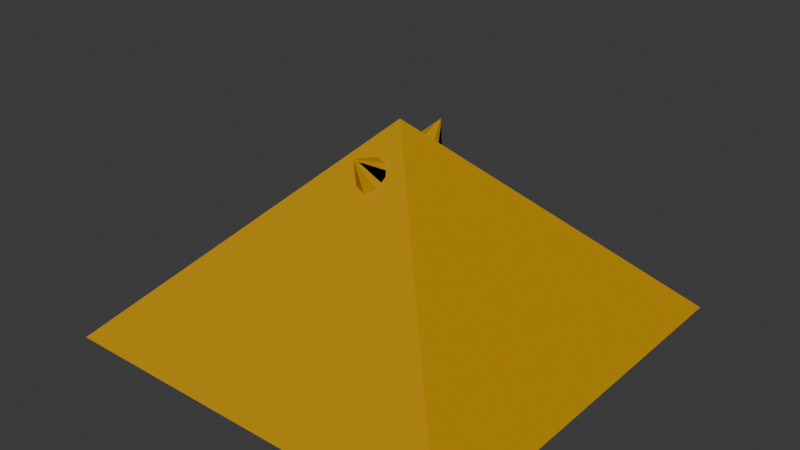 # Source: pyramid.blend  (saved by Blender 4.0.36; exported with 4.5.12 LTS)
import bpy
from mathutils import Matrix  # noqa: F401  (used for matrix-valued properties, if any)

bpy.ops.wm.read_factory_settings(use_empty=True)
scene = bpy.context.scene
scene.name = 'Scene'

# ---- collections
col_collection = bpy.data.collections.new('Collection'); scene.collection.children.link(col_collection)

# ---- materials (node trees are filled in below, after node groups)
mat_001 = bpy.data.materials.new('Материал.001')
mat_001.use_transparent_shadow = False
mat_001.diffuse_color = (0.5223, 0.2749, 0.008072, 1.0)
mat_001.roughness = 1.0
mat_001.specular_intensity = 0.0
mat_x = bpy.data.materials.new('Материал')
mat_x.use_transparent_shadow = False
mat_x.diffuse_color = (0.0, 0.0, 0.0, 1.0)
mat_x.roughness = 1.0
mat_x.specular_intensity = 0.0

# ---- material node trees

# ---- world
world_world = bpy.data.worlds.new('World'); scene.world = world_world
world_world.use_nodes = True; world_world.node_tree.nodes.clear()
_N = world_world.node_tree.nodes; _L = world_world.node_tree.links
n0 = _N.new('ShaderNodeOutputWorld'); n0.name = 'World Output'; n0.location = (300, 300)
n1 = _N.new('ShaderNodeBackground'); n1.name = 'Background'; n1.location = (10, 300)
n1.inputs[0].default_value = (0.05088, 0.05088, 0.05088, 1.0)
_L.new(n1.outputs[0], n0.inputs[0])
n0.is_active_output = True
world_world.color = (0.05088, 0.05088, 0.05088)
world_world.use_sun_shadow = False
world_world.sun_shadow_jitter_overblur = 0.0

# ---- meshes
me_003 = bpy.data.meshes.new('Конус.003')
me_003.from_pydata([(0.02146, 0.1212, 0.2168), (0.03361, 0.1189, 0.2199), (0.04067, 0.1099, 0.2297), (0.0385, 0.09946, 0.2403), (0.02838, 0.09375, 0.2455), (0.002853, 0.1527, 0.2797), (-0.008833, 0.1359, 0.1995), (0.02142, 0.1306, 0.2069), (0.03877, 0.1092, 0.23), (0.03305, 0.08438, 0.2552), (0.007626, 0.07057, 0.2679), (-0.02262, 0.07589, 0.2605), (-0.03997, 0.09722, 0.2374), (-0.03426, 0.1221, 0.2122), (-0.004066, 0.1606, 0.2893), (-0.001134, 0.0001233, 0.338), (0.5588, 0.56, -0.2219), (-0.001134, -8.282e-05, 0.338), (0.5588, -0.56, -0.2219), (-0.00134, 0.0001233, 0.338), (-0.5612, 0.56, -0.2219), (-0.00134, -8.282e-05, 0.338), (-0.5612, -0.56, -0.2219), (0.5588, -0.56, -0.2219), (-0.5612, -0.56, -0.2219), (-0.5612, 0.56, -0.2219), (-0.5612, -0.56, -0.2219), (-0.5612, 0.56, -0.2219), (-0.5612, 0.56, -0.2219), (-0.5612, 0.56, -0.2219), (-0.5612, -0.56, -0.2219), (-0.001134, 0.0001233, 0.338), (-0.00134, -8.282e-05, 0.338), (0.02146, -0.08925, 0.2484), (0.03361, -0.0924, 0.2461), (0.04067, -0.1021, 0.2371), (0.0385, -0.1127, 0.2267), (0.02838, -0.118, 0.221), (0.002853, -0.1522, 0.28), (-0.008833, -0.07196, 0.2631), (0.02142, -0.07933, 0.2578), (0.03877, -0.1024, 0.2365), (0.03305, -0.1277, 0.2116), (0.007626, -0.1404, 0.1978), (-0.02262, -0.133, 0.2031), (-0.03997, -0.1099, 0.2245), (-0.03426, -0.08463, 0.2493), (-0.004066, -0.1618, 0.2878)], [(15, 31), (32, 21)], [(0, 5, 1), (1, 5, 2), (2, 5, 3), (3, 5, 4), (6, 14, 7), (7, 14, 8), (8, 14, 9), (9, 14, 10), (10, 14, 11), (11, 14, 12), (12, 14, 13), (13, 14, 6), (17, 21, 22, 18), (15, 17, 18, 16), (21, 19, 20, 22), (19, 15, 16, 20), (18, 22, 24, 23), (25, 20, 27, 28), (26, 25, 29, 30), (30, 29, 25, 20, 16, 18), (19, 21, 17, 15), (33, 38, 34), (34, 38, 35), (35, 38, 36), (36, 38, 37), (39, 47, 40), (40, 47, 41), (41, 47, 42), (42, 47, 43), (43, 47, 44), (44, 47, 45), (45, 47, 46), (46, 47, 39)])
me_003.polygons.foreach_set('material_index', [1, 1, 1, 1, 0, 0, 0, 0, 0, 0, 0, 0, 0, 0, 0, 0, 0, 0, 0, 0, 0, 1, 1, 1, 1, 0, 0, 0, 0, 0, 0, 0, 0])
_uv = me_003.uv_layers.new(name='UVКарта')
_uv.uv.foreach_set('vector', [0.25, 0.49, 0.25, 0.25, 0.4197, 0.4197, 0.4197, 0.4197, 0.25, 0.25, 0.49, 0.25, 0.49, 0.25, 0.25, 0.25, 0.4197, 0.08029, 0.4197, 0.08029, 0.25, 0.25, 0.25, 0.01, 0.25, 0.49, 0.25, 0.25, 0.4197, 0.4197, 0.4197, 0.4197, 0.25, 0.25, 0.49, 0.25, 0.49, 0.25, 0.25, 0.25, 0.4197, 0.08029, 0.4197, 0.08029, 0.25, 0.25, 0.25, 0.01, 0.25, 0.01, 0.25, 0.25, 0.08029, 0.08029, 0.08029, 0.08029, 0.25, 0.25, 0.01, 0.25, 0.01, 0.25, 0.25, 0.25, 0.08029, 0.4197, 0.08029, 0.4197, 0.25, 0.25, 0.25, 0.49, 0.0, 0.0, 0.0, 0.0, 0.0, 0.0, 0.0, 0.0, 0.0, 0.0, 0.0, 0.0, 0.0, 0.0, 0.0, 0.0, 0.0, 0.0, 0.0, 0.0, 0.0, 0.0, 0.0, 0.0, 0.0, 0.0, 0.0, 0.0, 0.0, 0.0, 0.0, 0.0, 0.0, 0.0, 0.0, 0.0, 0.0, 0.0, 0.0, 0.0, 0.0, 0.0, 0.0, 0.0, 0.0, 0.0, 0.0, 0.0, 0.0, 0.0, 0.0, 0.0, 0.0, 0.0, 0.0, 0.0, 0.0, 0.0, 0.0, 0.0, 0.0, 0.0, 0.0, 0.0, 0.0, 0.0, 0.0, 0.0, 0.0, 0.0, 0.0, 0.0, 0.0, 0.0, 0.0, 0.0, 0.25, 0.49, 0.25, 0.25, 0.4197, 0.4197, 0.4197, 0.4197, 0.25, 0.25, 0.49, 0.25, 0.49, 0.25, 0.25, 0.25, 0.4197, 0.08029, 0.4197, 0.08029, 0.25, 0.25, 0.25, 0.01, 0.25, 0.49, 0.25, 0.25, 0.4197, 0.4197, 0.4197, 0.4197, 0.25, 0.25, 0.49, 0.25, 0.49, 0.25, 0.25, 0.25, 0.4197, 0.08029, 0.4197, 0.08029, 0.25, 0.25, 0.25, 0.01, 0.25, 0.01, 0.25, 0.25, 0.08029, 0.08029, 0.08029, 0.08029, 0.25, 0.25, 0.01, 0.25, 0.01, 0.25, 0.25, 0.25, 0.08029, 0.4197, 0.08029, 0.4197, 0.25, 0.25, 0.25, 0.49])
_uv.active_render = True
_uv = me_003.uv_layers.new(name='UVMap')
_uv.uv.foreach_set('vector', [0.0, 0.0, 0.0, 0.0, 0.0, 0.0, 0.0, 0.0, 0.0, 0.0, 0.0, 0.0, 0.0, 0.0, 0.0, 0.0, 0.0, 0.0, 0.0, 0.0, 0.0, 0.0, 0.0, 0.0, 0.0, 0.0, 0.0, 0.0, 0.0, 0.0, 0.0, 0.0, 0.0, 0.0, 0.0, 0.0, 0.0, 0.0, 0.0, 0.0, 0.0, 0.0, 0.0, 0.0, 0.0, 0.0, 0.0, 0.0, 0.0, 0.0, 0.0, 0.0, 0.0, 0.0, 0.0, 0.0, 0.0, 0.0, 0.0, 0.0, 0.0, 0.0, 0.0, 0.0, 0.0, 0.0, 0.0, 0.0, 0.0, 0.0, 0.0, 0.0, 0.75, 0.625, 0.75, 0.625, 0.875, 0.75, 0.625, 0.75, 0.75, 0.625, 0.75, 0.625, 0.5, 0.75, 0.5, 0.5, 0.75, 0.625, 0.75, 0.625, 0.875, 0.5, 0.875, 0.75, 0.75, 0.625, 0.75, 0.625, 0.625, 0.5, 0.875, 0.5, 0.625, 0.75, 0.875, 0.75, 0.875, 0.75, 0.625, 0.75, 0.875, 0.5, 0.875, 0.5, 0.875, 0.5, 0.875, 0.5, 0.875, 0.75, 0.875, 0.5, 0.875, 0.5, 0.875, 0.75, 0.875, 0.75, 0.875, 0.5, 0.875, 0.5, 0.875, 0.5, 0.625, 0.5, 0.5, 0.75, 0.75, 0.625, 0.75, 0.625, 0.75, 0.625, 0.75, 0.625, 0.0, 0.0, 0.0, 0.0, 0.0, 0.0, 0.0, 0.0, 0.0, 0.0, 0.0, 0.0, 0.0, 0.0, 0.0, 0.0, 0.0, 0.0, 0.0, 0.0, 0.0, 0.0, 0.0, 0.0, 0.0, 0.0, 0.0, 0.0, 0.0, 0.0, 0.0, 0.0, 0.0, 0.0, 0.0, 0.0, 0.0, 0.0, 0.0, 0.0, 0.0, 0.0, 0.0, 0.0, 0.0, 0.0, 0.0, 0.0, 0.0, 0.0, 0.0, 0.0, 0.0, 0.0, 0.0, 0.0, 0.0, 0.0, 0.0, 0.0, 0.0, 0.0, 0.0, 0.0, 0.0, 0.0, 0.0, 0.0, 0.0, 0.0, 0.0, 0.0])
me_003.materials.append(mat_001)
me_003.materials.append(mat_x)
me_003.update()

# ---- objects
ob_piramid = bpy.data.objects.new('Piramid', me_003)

# ---- transforms, parenting, visibility, modifiers, constraints
ob_piramid.location = (0.0, 0.0, 0.0)

# ---- collection membership
col_collection.objects.link(ob_piramid)

# ---- scene / render settings (as saved in the file)
scene.frame_start = 1; scene.frame_end = 250; scene.frame_set(1)
scene.render.engine = 'BLENDER_EEVEE_NEXT'
scene.cycles.sampling_pattern = 'TABULATED_SOBOL'
bpy.context.view_layer.update()

# ---- added for rendering (the .blend has no active camera and no usable light): camera, sun
cam_auto = bpy.data.cameras.new('AutoCamera')
cam_auto.lens = 50.0
cam_auto.sensor_width = 36.0
cam_auto.clip_end = 1000.0
ob_auto_camera = bpy.data.objects.new('AutoCamera', cam_auto)
scene.collection.objects.link(ob_auto_camera)
ob_auto_camera.location = (1.55311, -1.86519, 1.30151)
ob_auto_camera.rotation_euler = (1.09748, -7.21219e-08, 0.694738)
scene.camera = ob_auto_camera
light_auto_sun = bpy.data.lights.new('AutoSun', 'SUN')
light_auto_sun.energy = 3.0
light_auto_sun.angle = 0.0523599
ob_auto_sun = bpy.data.objects.new('AutoSun', light_auto_sun)
scene.collection.objects.link(ob_auto_sun)
ob_auto_sun.rotation_euler = (0.872665, 0.174533, 0.523599)
bpy.context.view_layer.update()
